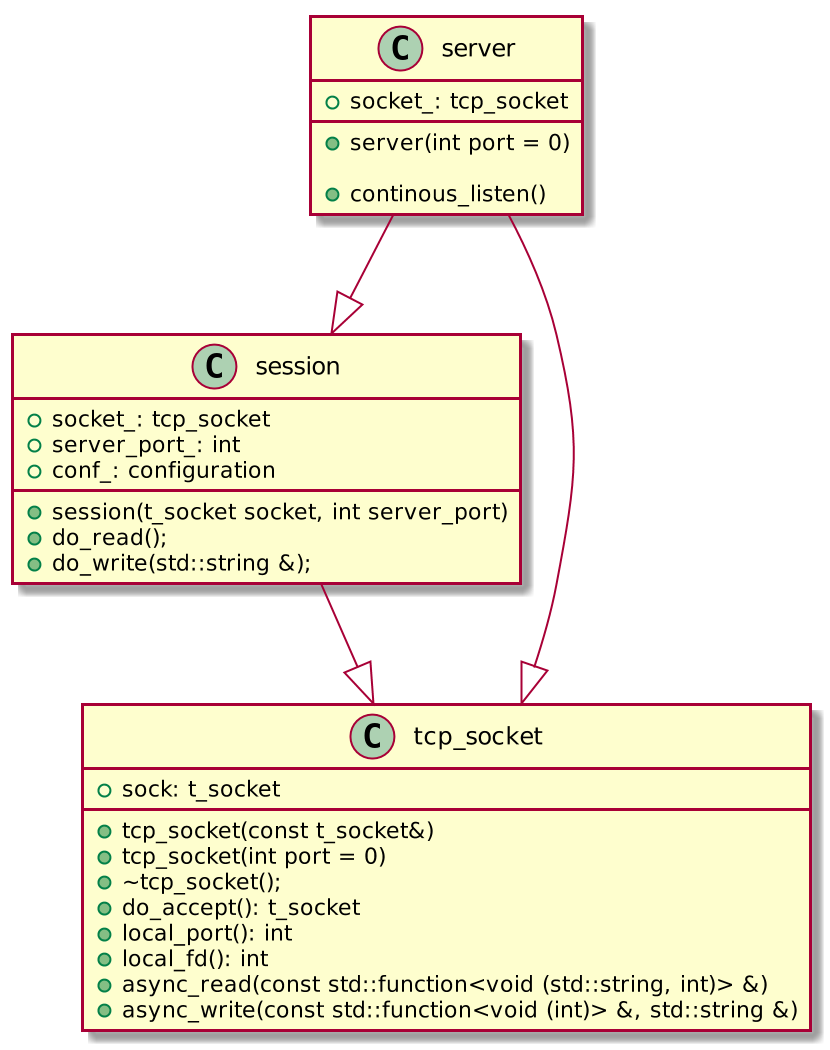

The diagram above was rendered by PlantUML. Its source (embedded in the PNG):
@startuml
scale 2

class server
{
    +server(int port = 0)

    +continous_listen()
    +socket_: tcp_socket
}

class session
{
    +session(t_socket socket, int server_port)
    +do_read();
    +do_write(std::string &);

    +socket_: tcp_socket
    +server_port_: int
    +conf_: configuration
}

class tcp_socket {
    +tcp_socket(const t_socket&)
    +tcp_socket(int port = 0)
    +~tcp_socket();
    +do_accept(): t_socket
    +local_port(): int
    +local_fd(): int
    +async_read(const std::function<void (std::string, int)> &)
    +async_write(const std::function<void (int)> &, std::string &)

    +sock: t_socket
}

server --|> tcp_socket
server --|> session
session --|> tcp_socket
@enduml